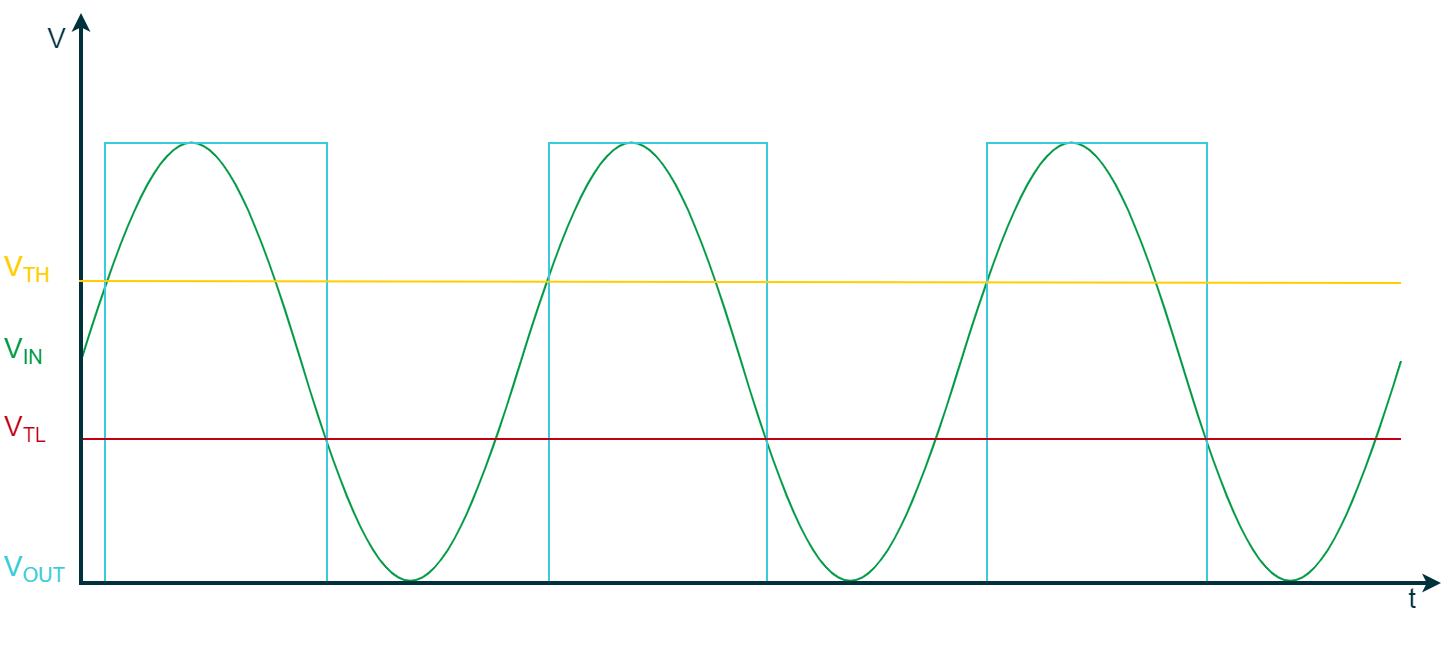

The diagram above was exported from draw.io. Its source (the exported page's mxGraphModel, read from the mxfile embedded in the PNG):
<mxGraphModel dx="563" dy="826" grid="1" gridSize="5" guides="1" tooltips="1" connect="1" arrows="1" fold="1" page="1" pageScale="1" pageWidth="850" pageHeight="1100" math="0" shadow="0">
  <root>
    <mxCell id="0" />
    <mxCell id="1" parent="0" />
    <mxCell id="8OwflR5UmESWOr5lRmiU-20" value="" style="group" vertex="1" connectable="0" parent="1">
      <mxGeometry x="1280" y="423" width="660" height="281" as="geometry" />
    </mxCell>
    <mxCell id="8OwflR5UmESWOr5lRmiU-16" value="" style="pointerEvents=1;verticalLabelPosition=bottom;shadow=0;dashed=0;align=center;html=1;verticalAlign=top;shape=mxgraph.electrical.waveforms.sine_wave;strokeColor=#009A44;strokeWidth=1;fontFamily=Arial;fontSize=20;fontColor=#FFFFFF;fillColor=#009A44;" vertex="1" parent="8OwflR5UmESWOr5lRmiU-20">
      <mxGeometry width="220" height="292.9863481228669" as="geometry" />
    </mxCell>
    <mxCell id="8OwflR5UmESWOr5lRmiU-17" value="" style="pointerEvents=1;verticalLabelPosition=bottom;shadow=0;dashed=0;align=center;html=1;verticalAlign=top;shape=mxgraph.electrical.waveforms.sine_wave;strokeColor=#009A44;strokeWidth=1;fontFamily=Arial;fontSize=20;fontColor=#FFFFFF;fillColor=#009A44;" vertex="1" parent="8OwflR5UmESWOr5lRmiU-20">
      <mxGeometry x="220" width="220" height="292.9863481228669" as="geometry" />
    </mxCell>
    <mxCell id="8OwflR5UmESWOr5lRmiU-18" value="" style="pointerEvents=1;verticalLabelPosition=bottom;shadow=0;dashed=0;align=center;html=1;verticalAlign=top;shape=mxgraph.electrical.waveforms.sine_wave;strokeColor=#009A44;strokeWidth=1;fontFamily=Arial;fontSize=20;fontColor=#FFFFFF;fillColor=#009A44;" vertex="1" parent="8OwflR5UmESWOr5lRmiU-20">
      <mxGeometry x="440" width="220" height="292.9863481228669" as="geometry" />
    </mxCell>
    <mxCell id="8OwflR5UmESWOr5lRmiU-26" value="" style="endArrow=none;html=1;strokeColor=#38CBDA;strokeWidth=1;fontFamily=Arial;fontSize=10;fontColor=#38CBDA;fillColor=#38CBDA;rounded=0;entryX=0.998;entryY=0.877;entryDx=0;entryDy=0;entryPerimeter=0;" edge="1" parent="8OwflR5UmESWOr5lRmiU-20" target="8OwflR5UmESWOr5lRmiU-18">
      <mxGeometry width="50" height="50" relative="1" as="geometry">
        <mxPoint x="1" y="257" as="sourcePoint" />
        <mxPoint x="650" y="257" as="targetPoint" />
        <Array as="points">
          <mxPoint x="12" y="257" />
          <mxPoint x="12" y="37" />
          <mxPoint x="123" y="37" />
          <mxPoint x="123" y="257" />
          <mxPoint x="234" y="257" />
          <mxPoint x="234" y="37" />
          <mxPoint x="343" y="37" />
          <mxPoint x="343" y="257" />
          <mxPoint x="453" y="257" />
          <mxPoint x="453" y="37" />
          <mxPoint x="563" y="37" />
          <mxPoint x="563" y="257" />
        </Array>
      </mxGeometry>
    </mxCell>
    <mxCell id="0BC8ZZjUk03OEvA8Kqzw-1" value="" style="endArrow=classic;startArrow=classic;html=1;rounded=0;strokeColor=#00313C;strokeWidth=2;fontFamily=Arial;fontSize=20;fontColor=#101820;fillColor=#00313C;endSize=3;startSize=3;entryX=1;entryY=0.25;entryDx=0;entryDy=0;" parent="1" edge="1">
      <mxGeometry width="50" height="50" relative="1" as="geometry">
        <mxPoint x="1960" y="680" as="sourcePoint" />
        <mxPoint x="1280" y="395" as="targetPoint" />
        <Array as="points">
          <mxPoint x="1280" y="680" />
        </Array>
      </mxGeometry>
    </mxCell>
    <mxCell id="8OwflR5UmESWOr5lRmiU-21" value="" style="endArrow=none;html=1;strokeWidth=1;rounded=0;strokeColor=#C10016;fontFamily=Arial;fontSize=20;fontColor=#101820;fillColor=#C10016;" edge="1" parent="1">
      <mxGeometry width="50" height="50" relative="1" as="geometry">
        <mxPoint x="1940" y="608" as="sourcePoint" />
        <mxPoint x="1281" y="608" as="targetPoint" />
        <Array as="points" />
      </mxGeometry>
    </mxCell>
    <mxCell id="8OwflR5UmESWOr5lRmiU-22" value="" style="endArrow=none;html=1;strokeWidth=1;rounded=0;strokeColor=#FFCD00;fontFamily=Arial;fontSize=20;fontColor=#101820;fillColor=#FFCD00;" edge="1" parent="1">
      <mxGeometry width="50" height="50" relative="1" as="geometry">
        <mxPoint x="1940" y="530" as="sourcePoint" />
        <mxPoint x="1279" y="529" as="targetPoint" />
        <Array as="points" />
      </mxGeometry>
    </mxCell>
    <mxCell id="8OwflR5UmESWOr5lRmiU-23" value="&lt;font color=&quot;#ffcd00&quot;&gt;V&lt;sub style=&quot;&quot;&gt;&lt;font style=&quot;font-size: 10px;&quot;&gt;TH&lt;/font&gt;&lt;/sub&gt;&lt;/font&gt;" style="rounded=0;whiteSpace=wrap;html=1;strokeColor=none;strokeWidth=2;fontFamily=Arial;fontSize=14;fontColor=#00313C;fillColor=none;align=left;" vertex="1" parent="1">
      <mxGeometry x="1240" y="515" width="35" height="15" as="geometry" />
    </mxCell>
    <mxCell id="8OwflR5UmESWOr5lRmiU-25" value="&lt;font color=&quot;#c10016&quot;&gt;V&lt;sub style=&quot;&quot;&gt;&lt;font style=&quot;font-size: 10px;&quot;&gt;TL&lt;/font&gt;&lt;/sub&gt;&lt;/font&gt;" style="rounded=0;whiteSpace=wrap;html=1;strokeColor=none;strokeWidth=2;fontFamily=Arial;fontSize=14;fontColor=#00313C;fillColor=none;align=left;" vertex="1" parent="1">
      <mxGeometry x="1240" y="595" width="35" height="15" as="geometry" />
    </mxCell>
    <mxCell id="8OwflR5UmESWOr5lRmiU-35" value="&lt;font color=&quot;#38cbda&quot;&gt;V&lt;sub style=&quot;&quot;&gt;&lt;font style=&quot;font-size: 10px;&quot;&gt;OUT&lt;/font&gt;&lt;/sub&gt;&lt;/font&gt;" style="rounded=0;whiteSpace=wrap;html=1;strokeColor=none;strokeWidth=2;fontFamily=Arial;fontSize=14;fontColor=#00313C;fillColor=none;align=left;" vertex="1" parent="1">
      <mxGeometry x="1240" y="665" width="35" height="15" as="geometry" />
    </mxCell>
    <mxCell id="8OwflR5UmESWOr5lRmiU-36" value="&lt;font color=&quot;#009a44&quot;&gt;V&lt;sub style=&quot;&quot;&gt;&lt;font style=&quot;font-size: 10px;&quot;&gt;IN&lt;/font&gt;&lt;/sub&gt;&lt;/font&gt;" style="rounded=0;whiteSpace=wrap;html=1;strokeColor=none;strokeWidth=2;fontFamily=Arial;fontSize=14;fontColor=#00313C;fillColor=none;align=left;" vertex="1" parent="1">
      <mxGeometry x="1240" y="556" width="35" height="15" as="geometry" />
    </mxCell>
    <mxCell id="8OwflR5UmESWOr5lRmiU-37" value="&lt;div style=&quot;&quot;&gt;&lt;span style=&quot;background-color: initial;&quot;&gt;t&lt;/span&gt;&lt;/div&gt;" style="rounded=0;whiteSpace=wrap;html=1;strokeColor=none;strokeWidth=2;fontFamily=Arial;fontSize=14;fontColor=#00313C;fillColor=none;align=right;" vertex="1" parent="1">
      <mxGeometry x="1915" y="680" width="35" height="15" as="geometry" />
    </mxCell>
    <mxCell id="8OwflR5UmESWOr5lRmiU-38" value="&lt;div style=&quot;&quot;&gt;&lt;span style=&quot;background-color: initial;&quot;&gt;V&lt;/span&gt;&lt;/div&gt;" style="rounded=0;whiteSpace=wrap;html=1;strokeColor=none;strokeWidth=2;fontFamily=Arial;fontSize=14;fontColor=#00313C;fillColor=none;align=right;" vertex="1" parent="1">
      <mxGeometry x="1240" y="400" width="35" height="15" as="geometry" />
    </mxCell>
  </root>
</mxGraphModel>